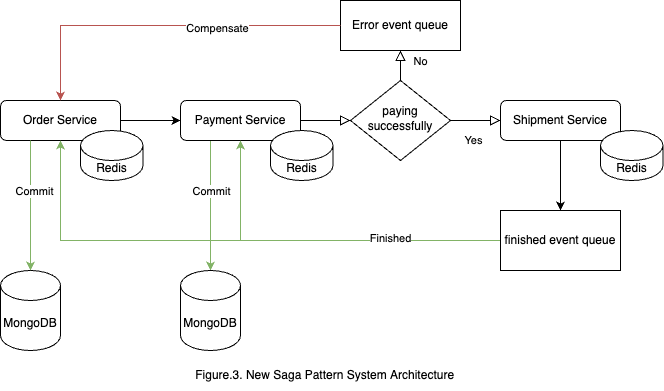

The diagram above was exported from draw.io. Its source (the exported page's mxGraphModel, read from the mxfile embedded in the PNG):
<mxGraphModel dx="1026" dy="684" grid="1" gridSize="10" guides="1" tooltips="1" connect="1" arrows="1" fold="1" page="1" pageScale="1" pageWidth="827" pageHeight="1169" math="0" shadow="0">
  <root>
    <mxCell id="WIyWlLk6GJQsqaUBKTNV-0" />
    <mxCell id="WIyWlLk6GJQsqaUBKTNV-1" parent="WIyWlLk6GJQsqaUBKTNV-0" />
    <mxCell id="WIyWlLk6GJQsqaUBKTNV-2" value="" style="rounded=0;html=1;jettySize=auto;orthogonalLoop=1;fontSize=11;endArrow=block;endFill=0;endSize=8;strokeWidth=1;shadow=0;labelBackgroundColor=none;edgeStyle=orthogonalEdgeStyle;" parent="WIyWlLk6GJQsqaUBKTNV-1" source="WIyWlLk6GJQsqaUBKTNV-3" target="WIyWlLk6GJQsqaUBKTNV-6" edge="1">
      <mxGeometry relative="1" as="geometry" />
    </mxCell>
    <mxCell id="HwGlZ3enOeuKsfzTf51l-37" style="edgeStyle=none;rounded=0;orthogonalLoop=1;jettySize=auto;html=1;exitX=0.25;exitY=1;exitDx=0;exitDy=0;fillColor=#d5e8d4;strokeColor=#82b366;" parent="WIyWlLk6GJQsqaUBKTNV-1" source="WIyWlLk6GJQsqaUBKTNV-3" target="HwGlZ3enOeuKsfzTf51l-1" edge="1">
      <mxGeometry relative="1" as="geometry" />
    </mxCell>
    <mxCell id="HwGlZ3enOeuKsfzTf51l-38" value="Commit" style="edgeLabel;html=1;align=center;verticalAlign=middle;resizable=0;points=[];" parent="HwGlZ3enOeuKsfzTf51l-37" connectable="0" vertex="1">
      <mxGeometry x="-0.1231" y="1" relative="1" as="geometry">
        <mxPoint x="-1" y="-7" as="offset" />
      </mxGeometry>
    </mxCell>
    <mxCell id="WIyWlLk6GJQsqaUBKTNV-3" value="Payment Service" style="rounded=1;whiteSpace=wrap;html=1;fontSize=12;glass=0;strokeWidth=1;shadow=0;" parent="WIyWlLk6GJQsqaUBKTNV-1" vertex="1">
      <mxGeometry x="280" y="170" width="120" height="40" as="geometry" />
    </mxCell>
    <mxCell id="WIyWlLk6GJQsqaUBKTNV-4" value="Yes" style="rounded=0;html=1;jettySize=auto;orthogonalLoop=1;fontSize=11;endArrow=block;endFill=0;endSize=8;strokeWidth=1;shadow=0;labelBackgroundColor=none;edgeStyle=orthogonalEdgeStyle;exitX=1;exitY=0.5;exitDx=0;exitDy=0;entryX=0;entryY=0.5;entryDx=0;entryDy=0;" parent="WIyWlLk6GJQsqaUBKTNV-1" source="WIyWlLk6GJQsqaUBKTNV-6" target="HwGlZ3enOeuKsfzTf51l-8" edge="1">
      <mxGeometry x="-0.0909" y="-20" relative="1" as="geometry">
        <mxPoint as="offset" />
        <mxPoint x="600" y="290" as="targetPoint" />
      </mxGeometry>
    </mxCell>
    <mxCell id="WIyWlLk6GJQsqaUBKTNV-5" value="No" style="edgeStyle=orthogonalEdgeStyle;rounded=0;html=1;jettySize=auto;orthogonalLoop=1;fontSize=11;endArrow=block;endFill=0;endSize=8;strokeWidth=1;shadow=0;labelBackgroundColor=none;entryX=0.5;entryY=1;entryDx=0;entryDy=0;" parent="WIyWlLk6GJQsqaUBKTNV-1" source="WIyWlLk6GJQsqaUBKTNV-6" target="HwGlZ3enOeuKsfzTf51l-4" edge="1">
      <mxGeometry x="-0.149" y="20" relative="1" as="geometry">
        <mxPoint as="offset" />
        <mxPoint x="480" y="180" as="targetPoint" />
      </mxGeometry>
    </mxCell>
    <mxCell id="WIyWlLk6GJQsqaUBKTNV-6" value="paying successfully" style="rhombus;whiteSpace=wrap;html=1;shadow=0;fontFamily=Helvetica;fontSize=12;align=center;strokeWidth=1;spacing=6;spacingTop=-4;" parent="WIyWlLk6GJQsqaUBKTNV-1" vertex="1">
      <mxGeometry x="450" y="150" width="100" height="80" as="geometry" />
    </mxCell>
    <mxCell id="HwGlZ3enOeuKsfzTf51l-0" value="MongoDB" style="shape=cylinder3;whiteSpace=wrap;html=1;boundedLbl=1;backgroundOutline=1;size=15;" parent="WIyWlLk6GJQsqaUBKTNV-1" vertex="1">
      <mxGeometry x="100" y="340" width="60" height="80" as="geometry" />
    </mxCell>
    <mxCell id="HwGlZ3enOeuKsfzTf51l-1" value="MongoDB" style="shape=cylinder3;whiteSpace=wrap;html=1;boundedLbl=1;backgroundOutline=1;size=15;" parent="WIyWlLk6GJQsqaUBKTNV-1" vertex="1">
      <mxGeometry x="280" y="340" width="60" height="80" as="geometry" />
    </mxCell>
    <mxCell id="HwGlZ3enOeuKsfzTf51l-3" style="edgeStyle=orthogonalEdgeStyle;rounded=0;orthogonalLoop=1;jettySize=auto;html=1;" parent="WIyWlLk6GJQsqaUBKTNV-1" source="HwGlZ3enOeuKsfzTf51l-2" target="WIyWlLk6GJQsqaUBKTNV-3" edge="1">
      <mxGeometry relative="1" as="geometry" />
    </mxCell>
    <mxCell id="HwGlZ3enOeuKsfzTf51l-2" value="Order Service" style="rounded=1;whiteSpace=wrap;html=1;fontSize=12;glass=0;strokeWidth=1;shadow=0;" parent="WIyWlLk6GJQsqaUBKTNV-1" vertex="1">
      <mxGeometry x="100" y="170" width="120" height="40" as="geometry" />
    </mxCell>
    <mxCell id="HwGlZ3enOeuKsfzTf51l-4" value="Error event queue" style="rounded=0;whiteSpace=wrap;html=1;" parent="WIyWlLk6GJQsqaUBKTNV-1" vertex="1">
      <mxGeometry x="440" y="70" width="120" height="50" as="geometry" />
    </mxCell>
    <mxCell id="HwGlZ3enOeuKsfzTf51l-32" style="edgeStyle=none;rounded=0;orthogonalLoop=1;jettySize=auto;html=1;entryX=0.5;entryY=1;entryDx=0;entryDy=0;fillColor=#d5e8d4;strokeColor=#82b366;" parent="WIyWlLk6GJQsqaUBKTNV-1" source="HwGlZ3enOeuKsfzTf51l-5" target="WIyWlLk6GJQsqaUBKTNV-3" edge="1">
      <mxGeometry relative="1" as="geometry">
        <Array as="points">
          <mxPoint x="340" y="310" />
        </Array>
      </mxGeometry>
    </mxCell>
    <mxCell id="HwGlZ3enOeuKsfzTf51l-33" style="edgeStyle=none;rounded=0;orthogonalLoop=1;jettySize=auto;html=1;entryX=0.5;entryY=1;entryDx=0;entryDy=0;fillColor=#d5e8d4;strokeColor=#82b366;" parent="WIyWlLk6GJQsqaUBKTNV-1" source="HwGlZ3enOeuKsfzTf51l-5" target="HwGlZ3enOeuKsfzTf51l-2" edge="1">
      <mxGeometry relative="1" as="geometry">
        <Array as="points">
          <mxPoint x="160" y="310" />
        </Array>
      </mxGeometry>
    </mxCell>
    <mxCell id="HwGlZ3enOeuKsfzTf51l-34" value="Finished" style="edgeLabel;html=1;align=center;verticalAlign=middle;resizable=0;points=[];" parent="HwGlZ3enOeuKsfzTf51l-33" connectable="0" vertex="1">
      <mxGeometry x="-0.5889" y="-3" relative="1" as="geometry">
        <mxPoint as="offset" />
      </mxGeometry>
    </mxCell>
    <mxCell id="HwGlZ3enOeuKsfzTf51l-5" value="finished event queue" style="rounded=0;whiteSpace=wrap;html=1;" parent="WIyWlLk6GJQsqaUBKTNV-1" vertex="1">
      <mxGeometry x="600" y="280" width="120" height="60" as="geometry" />
    </mxCell>
    <mxCell id="HwGlZ3enOeuKsfzTf51l-16" style="edgeStyle=orthogonalEdgeStyle;rounded=0;orthogonalLoop=1;jettySize=auto;html=1;entryX=0.5;entryY=0;entryDx=0;entryDy=0;" parent="WIyWlLk6GJQsqaUBKTNV-1" source="HwGlZ3enOeuKsfzTf51l-8" target="HwGlZ3enOeuKsfzTf51l-5" edge="1">
      <mxGeometry relative="1" as="geometry" />
    </mxCell>
    <mxCell id="HwGlZ3enOeuKsfzTf51l-8" value="Shipment Service" style="rounded=1;whiteSpace=wrap;html=1;fontSize=12;glass=0;strokeWidth=1;shadow=0;" parent="WIyWlLk6GJQsqaUBKTNV-1" vertex="1">
      <mxGeometry x="600" y="170" width="120" height="40" as="geometry" />
    </mxCell>
    <mxCell id="HwGlZ3enOeuKsfzTf51l-14" value="Redis" style="shape=cylinder3;whiteSpace=wrap;html=1;boundedLbl=1;backgroundOutline=1;size=15;" parent="WIyWlLk6GJQsqaUBKTNV-1" vertex="1">
      <mxGeometry x="180" y="200" width="62.5" height="50" as="geometry" />
    </mxCell>
    <mxCell id="HwGlZ3enOeuKsfzTf51l-20" style="edgeStyle=none;rounded=0;orthogonalLoop=1;jettySize=auto;html=1;fillColor=#f8cecc;strokeColor=#b85450;entryX=0.5;entryY=0;entryDx=0;entryDy=0;" parent="WIyWlLk6GJQsqaUBKTNV-1" source="HwGlZ3enOeuKsfzTf51l-4" target="HwGlZ3enOeuKsfzTf51l-2" edge="1">
      <mxGeometry relative="1" as="geometry">
        <mxPoint x="130" y="350" as="targetPoint" />
        <Array as="points">
          <mxPoint x="160" y="95" />
        </Array>
      </mxGeometry>
    </mxCell>
    <mxCell id="HwGlZ3enOeuKsfzTf51l-21" value="Compensate" style="edgeLabel;html=1;align=center;verticalAlign=middle;resizable=0;points=[];" parent="HwGlZ3enOeuKsfzTf51l-20" connectable="0" vertex="1">
      <mxGeometry x="-0.3035" y="2" relative="1" as="geometry">
        <mxPoint as="offset" />
      </mxGeometry>
    </mxCell>
    <mxCell id="HwGlZ3enOeuKsfzTf51l-30" value="Redis" style="shape=cylinder3;whiteSpace=wrap;html=1;boundedLbl=1;backgroundOutline=1;size=15;" parent="WIyWlLk6GJQsqaUBKTNV-1" vertex="1">
      <mxGeometry x="370" y="200" width="62.5" height="50" as="geometry" />
    </mxCell>
    <mxCell id="HwGlZ3enOeuKsfzTf51l-31" value="Redis" style="shape=cylinder3;whiteSpace=wrap;html=1;boundedLbl=1;backgroundOutline=1;size=15;" parent="WIyWlLk6GJQsqaUBKTNV-1" vertex="1">
      <mxGeometry x="700" y="200" width="62.5" height="50" as="geometry" />
    </mxCell>
    <mxCell id="HwGlZ3enOeuKsfzTf51l-35" style="edgeStyle=none;rounded=0;orthogonalLoop=1;jettySize=auto;html=1;exitX=0.25;exitY=1;exitDx=0;exitDy=0;entryX=0.5;entryY=0;entryDx=0;entryDy=0;entryPerimeter=0;fillColor=#d5e8d4;strokeColor=#82b366;" parent="WIyWlLk6GJQsqaUBKTNV-1" source="HwGlZ3enOeuKsfzTf51l-2" target="HwGlZ3enOeuKsfzTf51l-0" edge="1">
      <mxGeometry relative="1" as="geometry" />
    </mxCell>
    <mxCell id="HwGlZ3enOeuKsfzTf51l-36" value="Commit" style="edgeLabel;html=1;align=center;verticalAlign=middle;resizable=0;points=[];" parent="HwGlZ3enOeuKsfzTf51l-35" connectable="0" vertex="1">
      <mxGeometry x="-0.2308" y="3" relative="1" as="geometry">
        <mxPoint as="offset" />
      </mxGeometry>
    </mxCell>
    <mxCell id="HwGlZ3enOeuKsfzTf51l-39" value="Figure.3. New Saga Pattern System&amp;nbsp;&lt;span style=&quot;text-align: left;&quot;&gt;Architecture&lt;/span&gt;&amp;nbsp;&amp;nbsp;" style="text;html=1;align=center;verticalAlign=middle;whiteSpace=wrap;rounded=0;" parent="WIyWlLk6GJQsqaUBKTNV-1" vertex="1">
      <mxGeometry x="270" y="430" width="316" height="30" as="geometry" />
    </mxCell>
  </root>
</mxGraphModel>